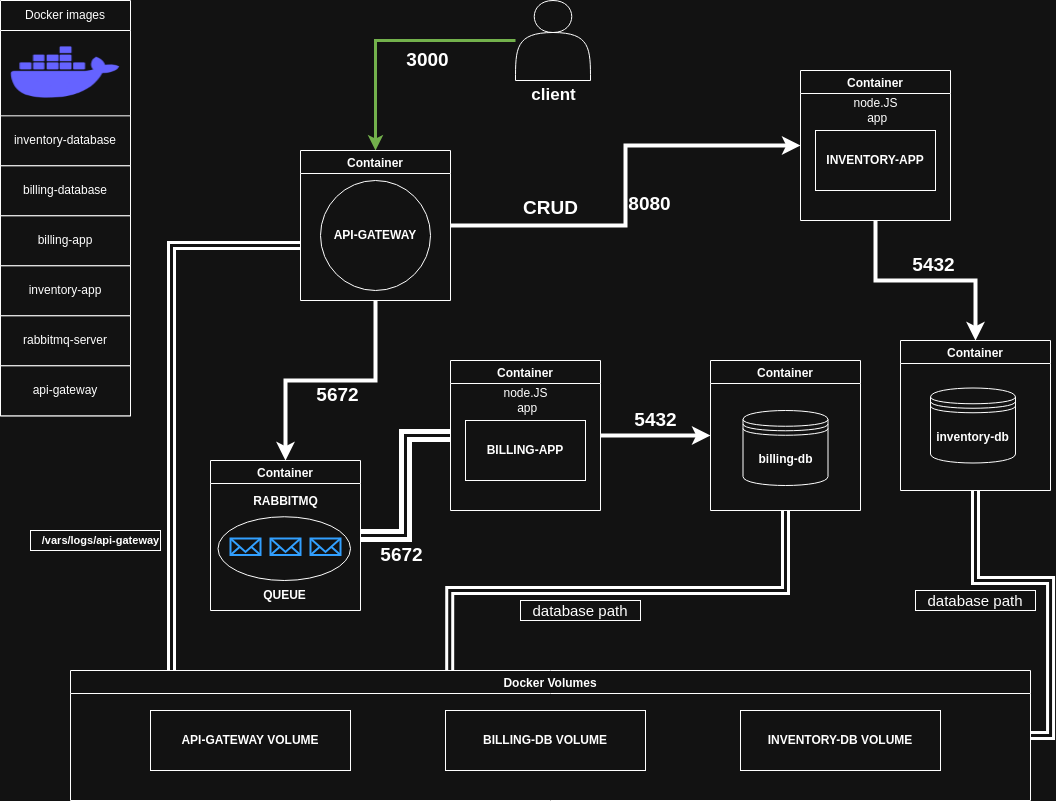

The diagram above was exported from draw.io. Its source (the exported page's mxGraphModel, read from the mxfile embedded in the PNG):
<mxGraphModel dx="1687" dy="925" grid="1" gridSize="10" guides="1" tooltips="1" connect="1" arrows="1" fold="1" page="1" pageScale="1" pageWidth="1100" pageHeight="850" background="none" math="0" shadow="0">
  <root>
    <mxCell id="0" />
    <mxCell id="1" parent="0" />
    <mxCell id="c5EsWwzdeszEOUZcHX75-30" value="Docker images" style="swimlane;fontStyle=0;childLayout=stackLayout;horizontal=1;startSize=30;horizontalStack=0;resizeParent=1;resizeParentMax=0;resizeLast=0;collapsible=1;marginBottom=0;whiteSpace=wrap;html=1;" vertex="1" parent="1">
      <mxGeometry width="130" height="415.33" as="geometry" />
    </mxCell>
    <mxCell id="c5EsWwzdeszEOUZcHX75-86" value="" style="shape=image;html=1;verticalAlign=top;verticalLabelPosition=bottom;labelBackgroundColor=#ffffff;imageAspect=0;aspect=fixed;image=https://cdn1.iconfinder.com/data/icons/unicons-line-vol-3/24/docker-128.png" vertex="1" parent="c5EsWwzdeszEOUZcHX75-30">
      <mxGeometry y="30" width="130" height="85.33" as="geometry" />
    </mxCell>
    <mxCell id="c5EsWwzdeszEOUZcHX75-3" value="inventory-database" style="rounded=0;whiteSpace=wrap;html=1;" vertex="1" parent="c5EsWwzdeszEOUZcHX75-30">
      <mxGeometry y="115.33" width="130" height="50" as="geometry" />
    </mxCell>
    <mxCell id="c5EsWwzdeszEOUZcHX75-2" value="billing-database" style="rounded=0;whiteSpace=wrap;html=1;" vertex="1" parent="c5EsWwzdeszEOUZcHX75-30">
      <mxGeometry y="165.32999999999998" width="130" height="50" as="geometry" />
    </mxCell>
    <mxCell id="c5EsWwzdeszEOUZcHX75-4" value="billing-app" style="rounded=0;whiteSpace=wrap;html=1;" vertex="1" parent="c5EsWwzdeszEOUZcHX75-30">
      <mxGeometry y="215.32999999999998" width="130" height="50" as="geometry" />
    </mxCell>
    <mxCell id="c5EsWwzdeszEOUZcHX75-5" value="inventory-app" style="rounded=0;whiteSpace=wrap;html=1;" vertex="1" parent="c5EsWwzdeszEOUZcHX75-30">
      <mxGeometry y="265.33" width="130" height="50" as="geometry" />
    </mxCell>
    <mxCell id="c5EsWwzdeszEOUZcHX75-6" value="rabbitmq-server" style="rounded=0;whiteSpace=wrap;html=1;" vertex="1" parent="c5EsWwzdeszEOUZcHX75-30">
      <mxGeometry y="315.33" width="130" height="50" as="geometry" />
    </mxCell>
    <mxCell id="c5EsWwzdeszEOUZcHX75-7" value="api-gateway" style="rounded=0;whiteSpace=wrap;html=1;" vertex="1" parent="c5EsWwzdeszEOUZcHX75-30">
      <mxGeometry y="365.33" width="130" height="50" as="geometry" />
    </mxCell>
    <mxCell id="c5EsWwzdeszEOUZcHX75-42" value="3000" style="edgeStyle=orthogonalEdgeStyle;rounded=0;orthogonalLoop=1;jettySize=auto;html=1;entryX=0.5;entryY=0;entryDx=0;entryDy=0;fillColor=#60a917;strokeColor=#2D7600;strokeWidth=3;fontStyle=1;fontSize=19;" edge="1" parent="1" source="c5EsWwzdeszEOUZcHX75-35" target="c5EsWwzdeszEOUZcHX75-39">
      <mxGeometry x="-0.2915" y="20" relative="1" as="geometry">
        <mxPoint x="532.5" y="140" as="targetPoint" />
        <mxPoint as="offset" />
      </mxGeometry>
    </mxCell>
    <mxCell id="c5EsWwzdeszEOUZcHX75-35" value="" style="shape=actor;whiteSpace=wrap;html=1;" vertex="1" parent="1">
      <mxGeometry x="515" width="75" height="80" as="geometry" />
    </mxCell>
    <mxCell id="c5EsWwzdeszEOUZcHX75-66" value="5672" style="edgeStyle=orthogonalEdgeStyle;rounded=0;orthogonalLoop=1;jettySize=auto;html=1;entryX=0.5;entryY=0;entryDx=0;entryDy=0;strokeWidth=4;fontStyle=1;fontSize=19;" edge="1" parent="1" source="c5EsWwzdeszEOUZcHX75-39" target="c5EsWwzdeszEOUZcHX75-48">
      <mxGeometry x="-0.0588" y="15" relative="1" as="geometry">
        <mxPoint as="offset" />
      </mxGeometry>
    </mxCell>
    <mxCell id="c5EsWwzdeszEOUZcHX75-85" value="&lt;b&gt;8080&lt;/b&gt;" style="edgeStyle=orthogonalEdgeStyle;rounded=0;orthogonalLoop=1;jettySize=auto;html=1;strokeWidth=4;fontSize=19;entryX=0;entryY=0.5;entryDx=0;entryDy=0;" edge="1" parent="1" source="c5EsWwzdeszEOUZcHX75-39" target="c5EsWwzdeszEOUZcHX75-43">
      <mxGeometry x="-0.0851" y="-25" relative="1" as="geometry">
        <mxPoint x="680" y="225" as="targetPoint" />
        <mxPoint x="-1" as="offset" />
      </mxGeometry>
    </mxCell>
    <mxCell id="c5EsWwzdeszEOUZcHX75-39" value="Container" style="swimlane;" vertex="1" parent="1">
      <mxGeometry x="300" y="150" width="150" height="150" as="geometry" />
    </mxCell>
    <mxCell id="c5EsWwzdeszEOUZcHX75-40" value="&lt;b&gt;API-GATEWAY&lt;/b&gt;" style="ellipse;whiteSpace=wrap;html=1;aspect=fixed;" vertex="1" parent="c5EsWwzdeszEOUZcHX75-39">
      <mxGeometry x="20" y="30" width="110" height="110" as="geometry" />
    </mxCell>
    <mxCell id="c5EsWwzdeszEOUZcHX75-87" value="&lt;b&gt;&lt;font style=&quot;font-size: 19px;&quot;&gt;5432&lt;/font&gt;&lt;/b&gt;" style="edgeStyle=orthogonalEdgeStyle;rounded=0;orthogonalLoop=1;jettySize=auto;html=1;strokeWidth=4;" edge="1" parent="1" source="c5EsWwzdeszEOUZcHX75-43" target="c5EsWwzdeszEOUZcHX75-46">
      <mxGeometry x="0.0667" y="15" relative="1" as="geometry">
        <mxPoint as="offset" />
      </mxGeometry>
    </mxCell>
    <mxCell id="c5EsWwzdeszEOUZcHX75-43" value="Container" style="swimlane;startSize=23;" vertex="1" parent="1">
      <mxGeometry x="800" y="70" width="150" height="150" as="geometry" />
    </mxCell>
    <mxCell id="c5EsWwzdeszEOUZcHX75-63" value="&lt;b&gt;INVENTORY-APP&lt;/b&gt;" style="rounded=0;whiteSpace=wrap;html=1;" vertex="1" parent="c5EsWwzdeszEOUZcHX75-43">
      <mxGeometry x="15" y="60" width="120" height="60" as="geometry" />
    </mxCell>
    <mxCell id="c5EsWwzdeszEOUZcHX75-64" value="node.JS&lt;div&gt;&amp;nbsp;app&lt;/div&gt;" style="text;html=1;align=center;verticalAlign=middle;resizable=0;points=[];autosize=1;strokeColor=none;fillColor=none;" vertex="1" parent="c5EsWwzdeszEOUZcHX75-43">
      <mxGeometry x="40" y="20" width="70" height="40" as="geometry" />
    </mxCell>
    <mxCell id="c5EsWwzdeszEOUZcHX75-93" style="edgeStyle=orthogonalEdgeStyle;rounded=0;orthogonalLoop=1;jettySize=auto;html=1;entryX=1;entryY=0.5;entryDx=0;entryDy=0;strokeWidth=3;shape=link;" edge="1" parent="1" source="c5EsWwzdeszEOUZcHX75-46" target="c5EsWwzdeszEOUZcHX75-53">
      <mxGeometry relative="1" as="geometry" />
    </mxCell>
    <mxCell id="c5EsWwzdeszEOUZcHX75-46" value="Container" style="swimlane;" vertex="1" parent="1">
      <mxGeometry x="900" y="340" width="150" height="150" as="geometry" />
    </mxCell>
    <mxCell id="c5EsWwzdeszEOUZcHX75-67" value="&lt;b&gt;inventory-db&lt;/b&gt;" style="shape=datastore;whiteSpace=wrap;html=1;" vertex="1" parent="c5EsWwzdeszEOUZcHX75-46">
      <mxGeometry x="30" y="47.5" width="85" height="75" as="geometry" />
    </mxCell>
    <mxCell id="c5EsWwzdeszEOUZcHX75-105" value="5672" style="edgeStyle=orthogonalEdgeStyle;rounded=0;orthogonalLoop=1;jettySize=auto;html=1;entryX=0;entryY=0.5;entryDx=0;entryDy=0;strokeWidth=5;fontSize=19;fontStyle=1;shape=link;" edge="1" parent="1" source="c5EsWwzdeszEOUZcHX75-48" target="c5EsWwzdeszEOUZcHX75-102">
      <mxGeometry x="-0.5677" y="-20" relative="1" as="geometry">
        <mxPoint as="offset" />
      </mxGeometry>
    </mxCell>
    <mxCell id="c5EsWwzdeszEOUZcHX75-48" value="Container" style="swimlane;" vertex="1" parent="1">
      <mxGeometry x="210" y="460" width="150" height="150" as="geometry" />
    </mxCell>
    <mxCell id="c5EsWwzdeszEOUZcHX75-77" value="" style="ellipse;whiteSpace=wrap;html=1;align=center;newEdgeStyle={&quot;edgeStyle&quot;:&quot;entityRelationEdgeStyle&quot;,&quot;startArrow&quot;:&quot;none&quot;,&quot;endArrow&quot;:&quot;none&quot;,&quot;segment&quot;:10,&quot;curved&quot;:1,&quot;sourcePerimeterSpacing&quot;:0,&quot;targetPerimeterSpacing&quot;:0};treeFolding=1;treeMoving=1;" vertex="1" parent="c5EsWwzdeszEOUZcHX75-48">
      <mxGeometry x="7.5" y="56.25" width="132.5" height="63.75" as="geometry" />
    </mxCell>
    <mxCell id="c5EsWwzdeszEOUZcHX75-74" value="" style="html=1;verticalLabelPosition=bottom;align=center;labelBackgroundColor=#ffffff;verticalAlign=top;strokeWidth=2;strokeColor=#0080F0;shadow=0;dashed=0;shape=mxgraph.ios7.icons.mail;" vertex="1" parent="c5EsWwzdeszEOUZcHX75-48">
      <mxGeometry x="20" y="78" width="30" height="16.5" as="geometry" />
    </mxCell>
    <mxCell id="c5EsWwzdeszEOUZcHX75-80" value="" style="html=1;verticalLabelPosition=bottom;align=center;labelBackgroundColor=#ffffff;verticalAlign=top;strokeWidth=2;strokeColor=#0080F0;shadow=0;dashed=0;shape=mxgraph.ios7.icons.mail;" vertex="1" parent="c5EsWwzdeszEOUZcHX75-48">
      <mxGeometry x="60" y="78" width="30" height="16.5" as="geometry" />
    </mxCell>
    <mxCell id="c5EsWwzdeszEOUZcHX75-81" value="" style="html=1;verticalLabelPosition=bottom;align=center;labelBackgroundColor=#ffffff;verticalAlign=top;strokeWidth=2;strokeColor=#0080F0;shadow=0;dashed=0;shape=mxgraph.ios7.icons.mail;" vertex="1" parent="c5EsWwzdeszEOUZcHX75-48">
      <mxGeometry x="100" y="78" width="30" height="16.5" as="geometry" />
    </mxCell>
    <mxCell id="c5EsWwzdeszEOUZcHX75-83" value="&lt;b&gt;RABBITMQ&lt;/b&gt;" style="text;html=1;align=center;verticalAlign=middle;resizable=0;points=[];autosize=1;strokeColor=none;fillColor=none;" vertex="1" parent="c5EsWwzdeszEOUZcHX75-48">
      <mxGeometry x="30" y="26.25" width="90" height="30" as="geometry" />
    </mxCell>
    <mxCell id="c5EsWwzdeszEOUZcHX75-84" value="&lt;b&gt;QUEUE&lt;/b&gt;" style="text;html=1;align=center;verticalAlign=middle;resizable=0;points=[];autosize=1;strokeColor=none;fillColor=none;" vertex="1" parent="c5EsWwzdeszEOUZcHX75-48">
      <mxGeometry x="38.75" y="120" width="70" height="30" as="geometry" />
    </mxCell>
    <mxCell id="c5EsWwzdeszEOUZcHX75-97" style="edgeStyle=orthogonalEdgeStyle;rounded=0;orthogonalLoop=1;jettySize=auto;html=1;shape=link;strokeWidth=3;entryX=0.395;entryY=0.025;entryDx=0;entryDy=0;entryPerimeter=0;" edge="1" parent="1" source="c5EsWwzdeszEOUZcHX75-50" target="c5EsWwzdeszEOUZcHX75-53">
      <mxGeometry relative="1" as="geometry">
        <mxPoint x="545" y="600" as="targetPoint" />
      </mxGeometry>
    </mxCell>
    <mxCell id="c5EsWwzdeszEOUZcHX75-50" value="Container" style="swimlane;" vertex="1" parent="1">
      <mxGeometry x="710" y="360" width="150" height="150" as="geometry" />
    </mxCell>
    <mxCell id="c5EsWwzdeszEOUZcHX75-70" value="&lt;b&gt;billing-db&lt;/b&gt;" style="shape=datastore;whiteSpace=wrap;html=1;" vertex="1" parent="c5EsWwzdeszEOUZcHX75-50">
      <mxGeometry x="32.5" y="50" width="85" height="75" as="geometry" />
    </mxCell>
    <mxCell id="c5EsWwzdeszEOUZcHX75-53" value="Docker Volumes" style="swimlane;" vertex="1" parent="1">
      <mxGeometry x="70" y="670" width="960" height="130" as="geometry" />
    </mxCell>
    <mxCell id="c5EsWwzdeszEOUZcHX75-54" value="&lt;b&gt;&lt;font&gt;API-GATEWAY VOLUME&lt;/font&gt;&lt;/b&gt;" style="rounded=0;whiteSpace=wrap;html=1;" vertex="1" parent="c5EsWwzdeszEOUZcHX75-53">
      <mxGeometry x="80" y="40" width="200" height="60" as="geometry" />
    </mxCell>
    <mxCell id="c5EsWwzdeszEOUZcHX75-61" value="&lt;b&gt;BILLING-DB VOLUME&lt;/b&gt;" style="rounded=0;whiteSpace=wrap;html=1;" vertex="1" parent="c5EsWwzdeszEOUZcHX75-53">
      <mxGeometry x="375" y="40" width="200" height="60" as="geometry" />
    </mxCell>
    <mxCell id="c5EsWwzdeszEOUZcHX75-62" value="&lt;b&gt;INVENTORY-DB VOLUME&lt;/b&gt;" style="rounded=0;whiteSpace=wrap;html=1;" vertex="1" parent="c5EsWwzdeszEOUZcHX75-53">
      <mxGeometry x="670" y="40" width="200" height="60" as="geometry" />
    </mxCell>
    <mxCell id="c5EsWwzdeszEOUZcHX75-88" value="&lt;font style=&quot;font-size: 19px;&quot;&gt;CRUD&lt;/font&gt;" style="text;html=1;align=center;verticalAlign=middle;resizable=0;points=[];autosize=1;strokeColor=none;fillColor=none;fontStyle=1" vertex="1" parent="1">
      <mxGeometry x="510" y="187.66" width="80" height="40" as="geometry" />
    </mxCell>
    <mxCell id="c5EsWwzdeszEOUZcHX75-89" value="database path" style="rounded=0;whiteSpace=wrap;html=1;fontSize=15;" vertex="1" parent="1">
      <mxGeometry x="915" y="590" width="120" height="20" as="geometry" />
    </mxCell>
    <mxCell id="c5EsWwzdeszEOUZcHX75-99" value="database path" style="rounded=0;whiteSpace=wrap;html=1;fontSize=15;" vertex="1" parent="1">
      <mxGeometry x="520" y="600" width="120" height="20" as="geometry" />
    </mxCell>
    <mxCell id="c5EsWwzdeszEOUZcHX75-108" value="5432" style="edgeStyle=orthogonalEdgeStyle;rounded=0;orthogonalLoop=1;jettySize=auto;html=1;entryX=0;entryY=0.5;entryDx=0;entryDy=0;strokeWidth=4;fontSize=19;fontStyle=1" edge="1" parent="1" source="c5EsWwzdeszEOUZcHX75-102" target="c5EsWwzdeszEOUZcHX75-50">
      <mxGeometry y="15" relative="1" as="geometry">
        <mxPoint as="offset" />
      </mxGeometry>
    </mxCell>
    <mxCell id="c5EsWwzdeszEOUZcHX75-102" value="Container" style="swimlane;startSize=23;" vertex="1" parent="1">
      <mxGeometry x="450" y="360" width="150" height="150" as="geometry" />
    </mxCell>
    <mxCell id="c5EsWwzdeszEOUZcHX75-103" value="&lt;b&gt;BILLING-APP&lt;/b&gt;" style="rounded=0;whiteSpace=wrap;html=1;" vertex="1" parent="c5EsWwzdeszEOUZcHX75-102">
      <mxGeometry x="15" y="60" width="120" height="60" as="geometry" />
    </mxCell>
    <mxCell id="c5EsWwzdeszEOUZcHX75-104" value="node.JS&lt;div&gt;&amp;nbsp;app&lt;/div&gt;" style="text;html=1;align=center;verticalAlign=middle;resizable=0;points=[];autosize=1;strokeColor=none;fillColor=none;" vertex="1" parent="c5EsWwzdeszEOUZcHX75-102">
      <mxGeometry x="40" y="20" width="70" height="40" as="geometry" />
    </mxCell>
    <mxCell id="c5EsWwzdeszEOUZcHX75-111" value="&lt;b&gt;&lt;font style=&quot;font-size: 17px;&quot;&gt;client&lt;/font&gt;&lt;/b&gt;" style="text;html=1;align=center;verticalAlign=middle;resizable=0;points=[];autosize=1;strokeColor=none;fillColor=none;" vertex="1" parent="1">
      <mxGeometry x="517.5" y="80" width="70" height="30" as="geometry" />
    </mxCell>
    <mxCell id="c5EsWwzdeszEOUZcHX75-112" value="" style="rounded=0;whiteSpace=wrap;html=1;" vertex="1" parent="1">
      <mxGeometry x="30" y="530" width="130" height="20" as="geometry" />
    </mxCell>
    <mxCell id="c5EsWwzdeszEOUZcHX75-114" value="&lt;b&gt;/vars/logs/api-gateway&lt;/b&gt;" style="edgeStyle=orthogonalEdgeStyle;rounded=0;orthogonalLoop=1;jettySize=auto;html=1;strokeWidth=3;shape=link;" edge="1" parent="1">
      <mxGeometry x="0.5281" y="-71" relative="1" as="geometry">
        <mxPoint x="170" y="669.94" as="targetPoint" />
        <mxPoint x="300" y="245" as="sourcePoint" />
        <Array as="points">
          <mxPoint x="171" y="244.94" />
          <mxPoint x="171" y="669.94" />
        </Array>
        <mxPoint as="offset" />
      </mxGeometry>
    </mxCell>
  </root>
</mxGraphModel>